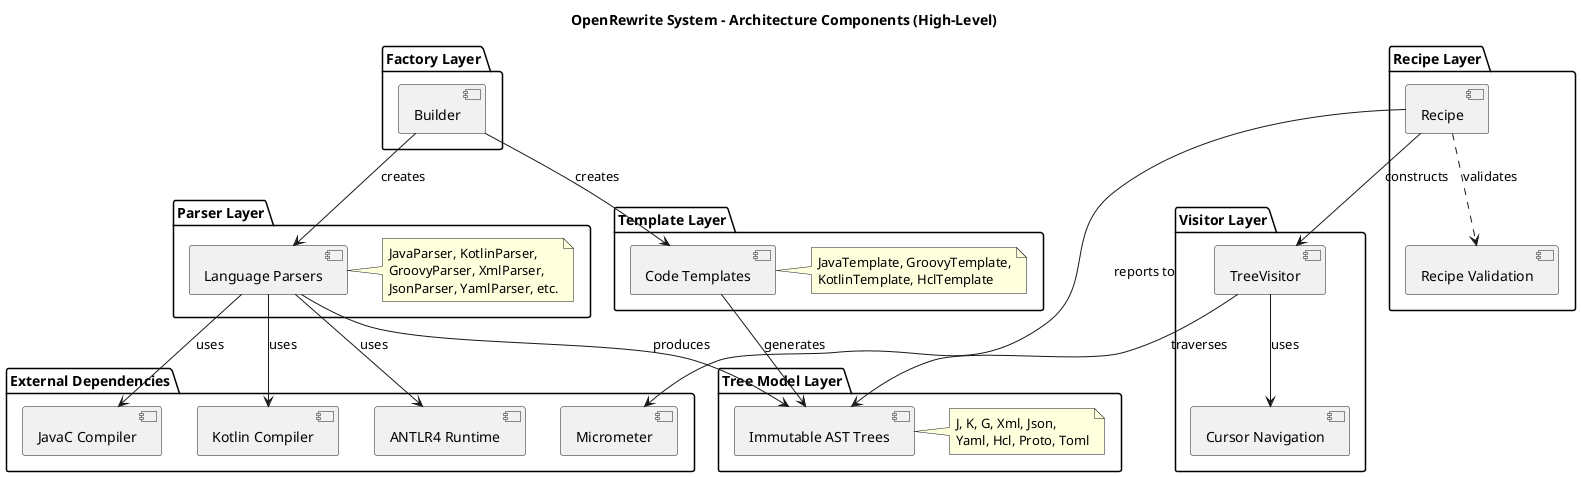

The diagram above was rendered by PlantUML. Its source (embedded in the PNG):
@startuml
title OpenRewrite System - Architecture Components (High-Level)

package "Parser Layer" {
  [Language Parsers] as parsers
  note right of parsers
    JavaParser, KotlinParser,
    GroovyParser, XmlParser,
    JsonParser, YamlParser, etc.
  end note
}

package "Tree Model Layer" {
  [Immutable AST Trees] as trees
  note right of trees
    J, K, G, Xml, Json,
    Yaml, Hcl, Proto, Toml
  end note
}

package "Visitor Layer" {
  [TreeVisitor] as visitor
  [Cursor Navigation] as cursor
}

package "Recipe Layer" {
  [Recipe] as recipe
  [Recipe Validation] as validation
}

package "Template Layer" {
  [Code Templates] as templates
  note right of templates
    JavaTemplate, GroovyTemplate,
    KotlinTemplate, HclTemplate
  end note
}

package "Factory Layer" {
  [Builder] as builder
}

package "External Dependencies" {
  [ANTLR4 Runtime] as antlr
  [JavaC Compiler] as javac
  [Kotlin Compiler] as kotlinc
  [Micrometer] as metrics
}

builder --> parsers : creates
builder --> templates : creates
parsers --> trees : produces
parsers --> antlr : uses
parsers --> javac : uses
parsers --> kotlinc : uses
recipe --> visitor : constructs
visitor --> trees : traverses
visitor --> cursor : uses
templates --> trees : generates
recipe --> metrics : reports to
recipe ..> validation : validates

@enduml